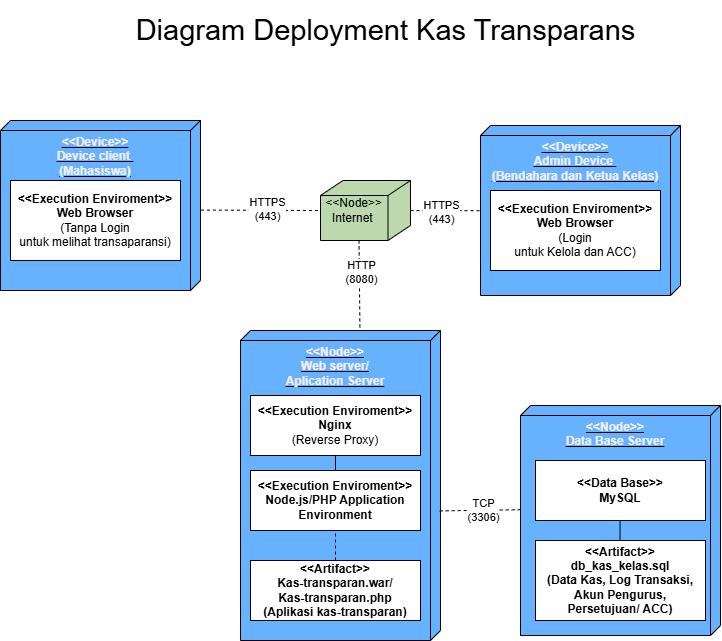

The diagram above was exported from draw.io. Its source (the exported page's mxGraphModel, read from the mxfile embedded in the PNG):
<mxGraphModel dx="1172" dy="688" grid="1" gridSize="10" guides="1" tooltips="1" connect="1" arrows="1" fold="1" page="1" pageScale="1" pageWidth="850" pageHeight="1100" math="0" shadow="0">
  <root>
    <mxCell id="0" />
    <mxCell id="1" parent="0" />
    <mxCell id="H0XfYJVf-1dTBREs7e0h-2" parent="1" style="verticalAlign=top;align=center;spacingTop=8;spacingLeft=2;spacingRight=12;shape=cube;size=10;direction=south;fontStyle=4;html=1;whiteSpace=wrap;fillColor=#66B2FF;" value="&lt;div&gt;&lt;span style=&quot;color: light-dark(rgb(245, 239, 239), rgb(237, 237, 237));&quot;&gt;&lt;b&gt;&amp;lt;&amp;lt;Device&amp;gt;&amp;gt;&lt;/b&gt;&lt;/span&gt;&lt;/div&gt;&lt;span style=&quot;color: light-dark(rgb(245, 239, 239), rgb(237, 237, 237));&quot;&gt;&lt;b&gt;Device client&amp;nbsp;&lt;/b&gt;&lt;/span&gt;&lt;div&gt;&lt;span style=&quot;color: light-dark(rgb(245, 239, 239), rgb(237, 237, 237));&quot;&gt;&lt;b&gt;(Mahasiswa)&lt;/b&gt;&lt;/span&gt;&lt;/div&gt;" vertex="1">
      <mxGeometry height="170" width="200" x="40" y="150" as="geometry" />
    </mxCell>
    <mxCell id="H0XfYJVf-1dTBREs7e0h-5" parent="1" style="html=1;whiteSpace=wrap;" value="&lt;div&gt;&lt;b&gt;&amp;lt;&amp;lt;Execution Enviroment&amp;gt;&amp;gt;&lt;/b&gt;&lt;/div&gt;&lt;b&gt;Web Browser&lt;/b&gt;&lt;div&gt;(Tanpa Login&lt;/div&gt;&lt;div&gt;untuk melihat transaparansi)&lt;/div&gt;" vertex="1">
      <mxGeometry height="80" width="170" x="50" y="210" as="geometry" />
    </mxCell>
    <mxCell id="H0XfYJVf-1dTBREs7e0h-6" edge="1" parent="1" source="H0XfYJVf-1dTBREs7e0h-2" style="endArrow=none;dashed=1;html=1;rounded=0;exitX=0.527;exitY=-0.002;exitDx=0;exitDy=0;exitPerimeter=0;" value="">
      <mxGeometry height="50" relative="1" width="50" as="geometry">
        <mxPoint x="251.98000000000002" y="237.01999999999998" as="sourcePoint" />
        <mxPoint x="360" y="240" as="targetPoint" />
      </mxGeometry>
    </mxCell>
    <mxCell id="H0XfYJVf-1dTBREs7e0h-29" connectable="0" parent="H0XfYJVf-1dTBREs7e0h-6" style="edgeLabel;html=1;align=center;verticalAlign=middle;resizable=0;points=[];" value="HTTPS&lt;div&gt;(443)&lt;/div&gt;" vertex="1">
      <mxGeometry relative="1" x="0.1005" y="1" as="geometry">
        <mxPoint as="offset" />
      </mxGeometry>
    </mxCell>
    <mxCell id="H0XfYJVf-1dTBREs7e0h-8" parent="1" style="html=1;outlineConnect=0;whiteSpace=wrap;fillColor=#BCD9AE;shape=mxgraph.archimate4.node;align=left;" value="&amp;nbsp;&amp;lt;&amp;lt;Node&amp;gt;&amp;gt;&lt;div&gt;&amp;nbsp; &amp;nbsp;Internet&lt;/div&gt;" vertex="1">
      <mxGeometry height="60" width="90" x="360" y="210" as="geometry" />
    </mxCell>
    <mxCell id="H0XfYJVf-1dTBREs7e0h-9" parent="1" style="verticalAlign=top;align=center;spacingTop=8;spacingLeft=2;spacingRight=12;shape=cube;size=10;direction=south;fontStyle=4;html=1;whiteSpace=wrap;fillColor=#66B2FF;" value="&lt;div&gt;&lt;span style=&quot;color: light-dark(rgb(245, 239, 239), rgb(237, 237, 237));&quot;&gt;&lt;b&gt;&amp;lt;&amp;lt;Device&amp;gt;&amp;gt;&lt;/b&gt;&lt;/span&gt;&lt;/div&gt;&lt;span style=&quot;color: light-dark(rgb(245, 239, 239), rgb(237, 237, 237));&quot;&gt;&lt;b&gt;Admin Device&amp;nbsp;&lt;/b&gt;&lt;/span&gt;&lt;div&gt;&lt;span style=&quot;color: light-dark(rgb(245, 239, 239), rgb(237, 237, 237));&quot;&gt;&lt;b&gt;(Bendahara dan Ketua Kelas)&lt;/b&gt;&lt;/span&gt;&lt;/div&gt;" vertex="1">
      <mxGeometry height="170" width="200" x="520" y="155" as="geometry" />
    </mxCell>
    <mxCell id="H0XfYJVf-1dTBREs7e0h-10" edge="1" parent="1" source="H0XfYJVf-1dTBREs7e0h-8" style="endArrow=none;dashed=1;html=1;rounded=0;entryX=0.501;entryY=1.004;entryDx=0;entryDy=0;entryPerimeter=0;" target="H0XfYJVf-1dTBREs7e0h-9" value="">
      <mxGeometry height="50" relative="1" width="50" as="geometry">
        <mxPoint x="450" y="239.5" as="sourcePoint" />
        <mxPoint x="580" y="239.5" as="targetPoint" />
      </mxGeometry>
    </mxCell>
    <mxCell id="H0XfYJVf-1dTBREs7e0h-30" connectable="0" parent="H0XfYJVf-1dTBREs7e0h-10" style="edgeLabel;html=1;align=center;verticalAlign=middle;resizable=0;points=[];" value="HTTPS&lt;div&gt;(443)&lt;/div&gt;" vertex="1">
      <mxGeometry relative="1" x="-0.0979" y="-1" as="geometry">
        <mxPoint as="offset" />
      </mxGeometry>
    </mxCell>
    <mxCell id="H0XfYJVf-1dTBREs7e0h-11" parent="1" style="html=1;whiteSpace=wrap;" value="&lt;div&gt;&lt;b&gt;&amp;lt;&amp;lt;Execution Enviroment&amp;gt;&amp;gt;&lt;/b&gt;&lt;/div&gt;&lt;b&gt;Web Browser&lt;/b&gt;&lt;div&gt;(Login&lt;/div&gt;&lt;div&gt;untuk Kelola dan ACC)&lt;/div&gt;" vertex="1">
      <mxGeometry height="80" width="170" x="530" y="220" as="geometry" />
    </mxCell>
    <mxCell id="H0XfYJVf-1dTBREs7e0h-12" parent="1" style="verticalAlign=top;align=center;spacingTop=8;spacingLeft=2;spacingRight=12;shape=cube;size=10;direction=south;fontStyle=4;html=1;whiteSpace=wrap;fillColor=#66B2FF;" value="&lt;div&gt;&lt;span style=&quot;color: light-dark(rgb(245, 239, 239), rgb(237, 237, 237));&quot;&gt;&lt;b&gt;&amp;lt;&amp;lt;Node&amp;gt;&amp;gt;&lt;/b&gt;&lt;/span&gt;&lt;/div&gt;&lt;span style=&quot;color: light-dark(rgb(245, 239, 239), rgb(237, 237, 237));&quot;&gt;&lt;b&gt;Web server/&lt;/b&gt;&lt;/span&gt;&lt;div&gt;&lt;font color=&quot;#f5efef&quot;&gt;&lt;b&gt;Aplication Server&lt;/b&gt;&lt;/font&gt;&lt;/div&gt;" vertex="1">
      <mxGeometry height="310" width="200" x="280" y="360" as="geometry" />
    </mxCell>
    <mxCell id="H0XfYJVf-1dTBREs7e0h-13" parent="1" style="html=1;whiteSpace=wrap;" value="&lt;div&gt;&lt;b&gt;&amp;lt;&amp;lt;Execution Enviroment&amp;gt;&amp;gt;&lt;/b&gt;&lt;/div&gt;&lt;b&gt;Nginx&lt;/b&gt;&lt;br&gt;&lt;div&gt;(Reverse Proxy&lt;span style=&quot;background-color: transparent; color: light-dark(#000000, var(--ge-light-color, #ffffff));&quot;&gt;)&lt;/span&gt;&lt;/div&gt;" vertex="1">
      <mxGeometry height="60" width="170" x="290" y="425" as="geometry" />
    </mxCell>
    <mxCell id="H0XfYJVf-1dTBREs7e0h-14" parent="1" style="html=1;whiteSpace=wrap;" value="&lt;div&gt;&lt;b&gt;&amp;lt;&amp;lt;Execution Enviroment&amp;gt;&amp;gt;&lt;/b&gt;&lt;/div&gt;&lt;b&gt;Node.js/PHP Application&lt;/b&gt;&lt;div&gt;&lt;b&gt;Environment&lt;/b&gt;&lt;/div&gt;" vertex="1">
      <mxGeometry height="60" width="170" x="290" y="500" as="geometry" />
    </mxCell>
    <mxCell id="H0XfYJVf-1dTBREs7e0h-15" edge="1" parent="1" source="H0XfYJVf-1dTBREs7e0h-14" style="endArrow=none;html=1;rounded=0;entryX=0.5;entryY=1;entryDx=0;entryDy=0;" target="H0XfYJVf-1dTBREs7e0h-13" value="">
      <mxGeometry height="50" relative="1" width="50" as="geometry">
        <mxPoint x="330" y="530" as="sourcePoint" />
        <mxPoint x="380" y="480" as="targetPoint" />
      </mxGeometry>
    </mxCell>
    <mxCell id="H0XfYJVf-1dTBREs7e0h-16" parent="1" style="html=1;whiteSpace=wrap;" value="&lt;div&gt;&lt;b&gt;&amp;lt;&amp;lt;Artifact&amp;gt;&amp;gt;&lt;/b&gt;&lt;/div&gt;&lt;b&gt;Kas-transparan.war/&lt;/b&gt;&lt;div&gt;&lt;b&gt;Kas-transparan.php&lt;/b&gt;&lt;/div&gt;&lt;div&gt;&lt;b&gt;(Aplikasi kas-transparan)&lt;/b&gt;&lt;/div&gt;" vertex="1">
      <mxGeometry height="60" width="170" x="290" y="590" as="geometry" />
    </mxCell>
    <mxCell id="H0XfYJVf-1dTBREs7e0h-17" edge="1" parent="1" source="H0XfYJVf-1dTBREs7e0h-16" style="endArrow=none;dashed=1;html=1;rounded=0;entryX=0.5;entryY=1;entryDx=0;entryDy=0;" target="H0XfYJVf-1dTBREs7e0h-14" value="">
      <mxGeometry height="50" relative="1" width="50" as="geometry">
        <mxPoint x="320" y="610" as="sourcePoint" />
        <mxPoint x="370" y="560" as="targetPoint" />
      </mxGeometry>
    </mxCell>
    <mxCell id="H0XfYJVf-1dTBREs7e0h-18" parent="1" style="verticalAlign=top;align=center;spacingTop=8;spacingLeft=2;spacingRight=12;shape=cube;size=10;direction=south;fontStyle=4;html=1;whiteSpace=wrap;fillColor=#66B2FF;" value="&lt;div&gt;&lt;span style=&quot;color: light-dark(rgb(245, 239, 239), rgb(237, 237, 237));&quot;&gt;&lt;b&gt;&amp;lt;&amp;lt;Node&amp;gt;&amp;gt;&lt;/b&gt;&lt;/span&gt;&lt;/div&gt;&lt;font color=&quot;#f5efef&quot;&gt;&lt;b&gt;Data Base Server&lt;/b&gt;&lt;/font&gt;" vertex="1">
      <mxGeometry height="230" width="200" x="560" y="435" as="geometry" />
    </mxCell>
    <mxCell id="H0XfYJVf-1dTBREs7e0h-19" parent="1" style="html=1;whiteSpace=wrap;" value="&lt;b&gt;&amp;lt;&amp;lt;Data Base&amp;gt;&amp;gt;&lt;/b&gt;&lt;div&gt;&lt;b&gt;MySQL&lt;/b&gt;&lt;/div&gt;" vertex="1">
      <mxGeometry height="60" width="170" x="575" y="490" as="geometry" />
    </mxCell>
    <mxCell id="H0XfYJVf-1dTBREs7e0h-20" parent="1" style="html=1;whiteSpace=wrap;" value="&lt;b&gt;&amp;lt;&amp;lt;Artifact&amp;gt;&amp;gt;&lt;/b&gt;&lt;div&gt;&lt;b&gt;db_kas_kelas.sql&lt;/b&gt;&lt;/div&gt;&lt;div&gt;&lt;b&gt;(Data Kas, Log Transaksi,&lt;/b&gt;&lt;/div&gt;&lt;div&gt;&lt;b&gt;Akun Pengurus,&lt;/b&gt;&lt;/div&gt;&lt;div&gt;&lt;b&gt;Persetujuan/ ACC)&lt;/b&gt;&lt;/div&gt;" vertex="1">
      <mxGeometry height="80" width="170" x="575" y="570" as="geometry" />
    </mxCell>
    <mxCell id="H0XfYJVf-1dTBREs7e0h-21" edge="1" parent="1" style="endArrow=none;html=1;rounded=0;exitX=0.529;exitY=-0.017;exitDx=0;exitDy=0;exitPerimeter=0;" value="">
      <mxGeometry height="50" relative="1" width="50" as="geometry">
        <mxPoint x="659.5000000000001" y="570" as="sourcePoint" />
        <mxPoint x="659.57" y="551.02" as="targetPoint" />
      </mxGeometry>
    </mxCell>
    <mxCell id="H0XfYJVf-1dTBREs7e0h-27" edge="1" parent="1" source="H0XfYJVf-1dTBREs7e0h-12" style="endArrow=none;dashed=1;html=1;rounded=0;exitX=-0.01;exitY=0.403;exitDx=0;exitDy=0;exitPerimeter=0;entryX=0.428;entryY=0.973;entryDx=0;entryDy=0;entryPerimeter=0;" target="H0XfYJVf-1dTBREs7e0h-8" value="">
      <mxGeometry height="50" relative="1" width="50" as="geometry">
        <mxPoint x="350" y="320" as="sourcePoint" />
        <mxPoint x="400" y="270" as="targetPoint" />
      </mxGeometry>
    </mxCell>
    <mxCell id="H0XfYJVf-1dTBREs7e0h-31" connectable="0" parent="H0XfYJVf-1dTBREs7e0h-27" style="edgeLabel;html=1;align=center;verticalAlign=middle;resizable=0;points=[];" value="HTTP&lt;div&gt;(8080)&lt;/div&gt;" vertex="1">
      <mxGeometry relative="1" x="0.2392" y="-2" as="geometry">
        <mxPoint as="offset" />
      </mxGeometry>
    </mxCell>
    <mxCell id="H0XfYJVf-1dTBREs7e0h-28" edge="1" parent="1" source="H0XfYJVf-1dTBREs7e0h-12" style="endArrow=none;dashed=1;html=1;rounded=0;exitX=0.582;exitY=0.004;exitDx=0;exitDy=0;exitPerimeter=0;entryX=0.453;entryY=0.994;entryDx=0;entryDy=0;entryPerimeter=0;" target="H0XfYJVf-1dTBREs7e0h-18" value="">
      <mxGeometry height="50" relative="1" width="50" as="geometry">
        <mxPoint x="480" y="550" as="sourcePoint" />
        <mxPoint x="530" y="500" as="targetPoint" />
      </mxGeometry>
    </mxCell>
    <mxCell id="H0XfYJVf-1dTBREs7e0h-32" connectable="0" parent="H0XfYJVf-1dTBREs7e0h-28" style="edgeLabel;html=1;align=center;verticalAlign=middle;resizable=0;points=[];" value="TCP&lt;div&gt;(3306)&lt;/div&gt;" vertex="1">
      <mxGeometry relative="1" x="0.0457" as="geometry">
        <mxPoint as="offset" />
      </mxGeometry>
    </mxCell>
    <mxCell id="H0XfYJVf-1dTBREs7e0h-33" parent="1" style="text;html=1;whiteSpace=wrap;strokeColor=none;fillColor=none;align=center;verticalAlign=middle;rounded=0;" value="&lt;font style=&quot;font-size: 29px;&quot;&gt;Diagram Deployment Kas Transparans&lt;/font&gt;" vertex="1">
      <mxGeometry height="60" width="525" x="163" y="30" as="geometry" />
    </mxCell>
  </root>
</mxGraphModel>